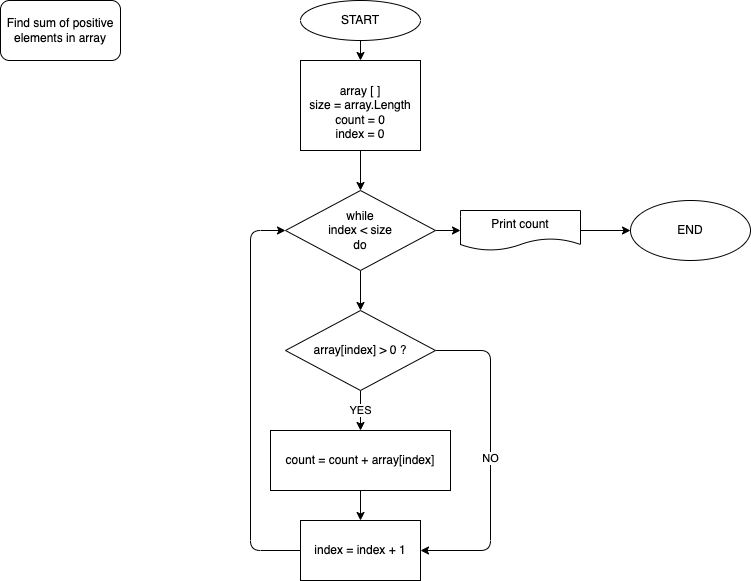

The diagram above was exported from draw.io. Its source (the exported page's mxGraphModel, read from the mxfile embedded in the PNG):
<mxGraphModel dx="842" dy="351" grid="1" gridSize="10" guides="1" tooltips="1" connect="1" arrows="1" fold="1" page="1" pageScale="1" pageWidth="827" pageHeight="1169" math="0" shadow="0">
  <root>
    <mxCell id="0" />
    <mxCell id="1" parent="0" />
    <mxCell id="2" value="Find sum of positive elements in array" style="rounded=1;whiteSpace=wrap;html=1;" vertex="1" parent="1">
      <mxGeometry x="40" y="30" width="120" height="60" as="geometry" />
    </mxCell>
    <mxCell id="5" value="" style="edgeStyle=none;html=1;" edge="1" parent="1" source="3" target="4">
      <mxGeometry relative="1" as="geometry" />
    </mxCell>
    <mxCell id="3" value="START" style="ellipse;whiteSpace=wrap;html=1;" vertex="1" parent="1">
      <mxGeometry x="340" y="30" width="120" height="40" as="geometry" />
    </mxCell>
    <mxCell id="7" value="" style="edgeStyle=none;html=1;" edge="1" parent="1" source="4" target="6">
      <mxGeometry relative="1" as="geometry" />
    </mxCell>
    <mxCell id="4" value="&lt;br&gt;&lt;br&gt;&lt;br&gt;&lt;br&gt;array [ ]&lt;br&gt;size = array.Length&lt;br&gt;count = 0&lt;br&gt;index = 0&lt;br&gt;&lt;br&gt;&lt;br&gt;&amp;nbsp;" style="whiteSpace=wrap;html=1;" vertex="1" parent="1">
      <mxGeometry x="340" y="90" width="120" height="90" as="geometry" />
    </mxCell>
    <mxCell id="9" value="" style="edgeStyle=none;html=1;" edge="1" parent="1" source="6" target="8">
      <mxGeometry relative="1" as="geometry" />
    </mxCell>
    <mxCell id="17" value="" style="edgeStyle=none;html=1;" edge="1" parent="1" source="6" target="16">
      <mxGeometry relative="1" as="geometry" />
    </mxCell>
    <mxCell id="6" value="while&lt;br&gt;index &amp;lt; size&lt;br&gt;do" style="rhombus;whiteSpace=wrap;html=1;" vertex="1" parent="1">
      <mxGeometry x="325" y="220" width="150" height="80" as="geometry" />
    </mxCell>
    <mxCell id="11" value="YES" style="edgeStyle=none;html=1;" edge="1" parent="1" source="8" target="10">
      <mxGeometry relative="1" as="geometry" />
    </mxCell>
    <mxCell id="14" value="NO" style="edgeStyle=none;html=1;exitX=1;exitY=0.5;exitDx=0;exitDy=0;entryX=1;entryY=0.5;entryDx=0;entryDy=0;" edge="1" parent="1" source="8" target="12">
      <mxGeometry relative="1" as="geometry">
        <Array as="points">
          <mxPoint x="530" y="380" />
          <mxPoint x="530" y="580" />
        </Array>
      </mxGeometry>
    </mxCell>
    <mxCell id="8" value="array[index] &amp;gt; 0 ?" style="rhombus;whiteSpace=wrap;html=1;" vertex="1" parent="1">
      <mxGeometry x="325" y="340" width="150" height="80" as="geometry" />
    </mxCell>
    <mxCell id="13" value="" style="edgeStyle=none;html=1;" edge="1" parent="1" source="10" target="12">
      <mxGeometry relative="1" as="geometry" />
    </mxCell>
    <mxCell id="10" value="count = count + array[index]" style="whiteSpace=wrap;html=1;" vertex="1" parent="1">
      <mxGeometry x="310" y="460" width="180" height="60" as="geometry" />
    </mxCell>
    <mxCell id="15" style="edgeStyle=none;html=1;exitX=0;exitY=0.5;exitDx=0;exitDy=0;entryX=0;entryY=0.5;entryDx=0;entryDy=0;" edge="1" parent="1" source="12" target="6">
      <mxGeometry relative="1" as="geometry">
        <Array as="points">
          <mxPoint x="290" y="580" />
          <mxPoint x="290" y="260" />
        </Array>
      </mxGeometry>
    </mxCell>
    <mxCell id="12" value="index = index + 1" style="whiteSpace=wrap;html=1;" vertex="1" parent="1">
      <mxGeometry x="340" y="550" width="120" height="60" as="geometry" />
    </mxCell>
    <mxCell id="19" value="" style="edgeStyle=none;html=1;" edge="1" parent="1" source="16" target="18">
      <mxGeometry relative="1" as="geometry" />
    </mxCell>
    <mxCell id="16" value="Print count" style="shape=document;whiteSpace=wrap;html=1;boundedLbl=1;" vertex="1" parent="1">
      <mxGeometry x="500" y="240" width="120" height="40" as="geometry" />
    </mxCell>
    <mxCell id="18" value="END" style="ellipse;whiteSpace=wrap;html=1;" vertex="1" parent="1">
      <mxGeometry x="670" y="230" width="120" height="60" as="geometry" />
    </mxCell>
  </root>
</mxGraphModel>